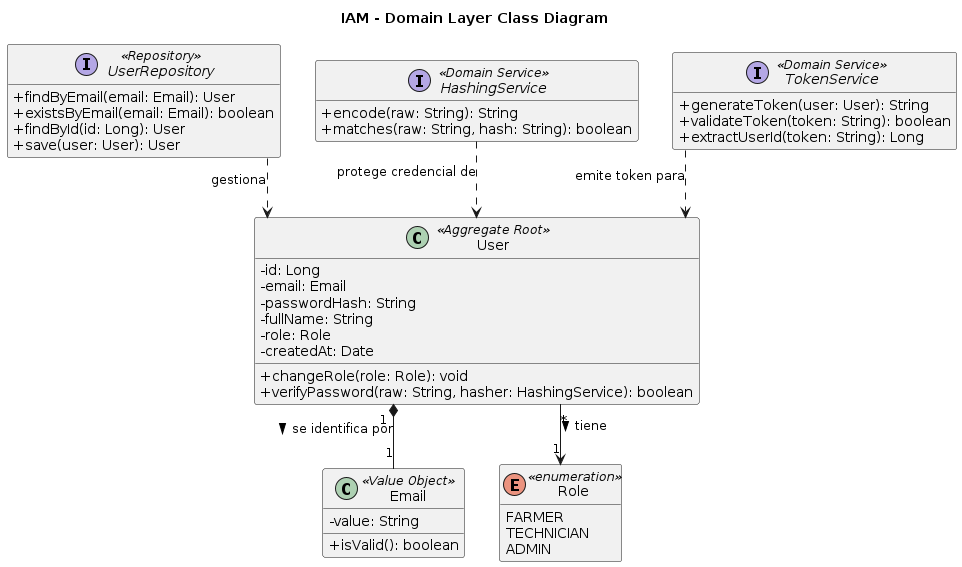

The diagram above was rendered by PlantUML. Its source (embedded in the PNG):
@startuml
title IAM - Domain Layer Class Diagram
skinparam classAttributeIconSize 0
skinparam linetype ortho
hide empty members

class User <<Aggregate Root>> {
  -id: Long
  -email: Email
  -passwordHash: String
  -fullName: String
  -role: Role
  -createdAt: Date
  +changeRole(role: Role): void
  +verifyPassword(raw: String, hasher: HashingService): boolean
}

class Email <<Value Object>> {
  -value: String
  +isValid(): boolean
}

enum Role <<enumeration>> {
  FARMER
  TECHNICIAN
  ADMIN
}

interface UserRepository <<Repository>> {
  +findByEmail(email: Email): User
  +existsByEmail(email: Email): boolean
  +findById(id: Long): User
  +save(user: User): User
}

interface HashingService <<Domain Service>> {
  +encode(raw: String): String
  +matches(raw: String, hash: String): boolean
}

interface TokenService <<Domain Service>> {
  +generateToken(user: User): String
  +validateToken(token: String): boolean
  +extractUserId(token: String): Long
}

User "1" *-- "1" Email : se identifica por >
User "*" --> "1" Role : tiene >
UserRepository ..> User : gestiona
HashingService ..> User : protege credencial de
TokenService ..> User : emite token para
@enduml